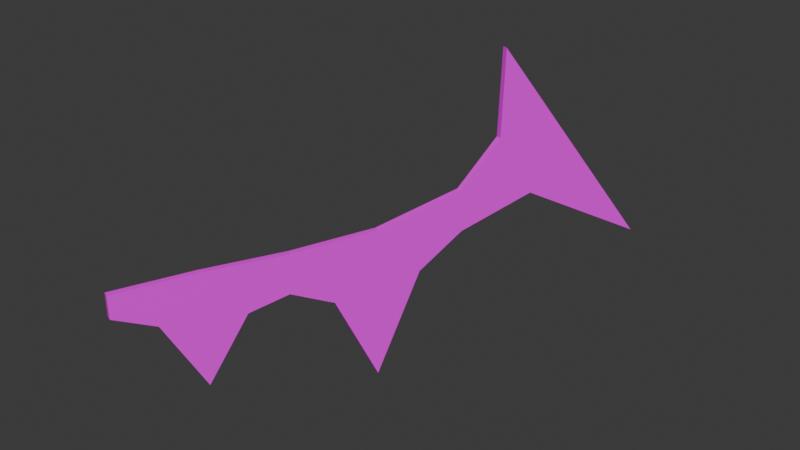 # Source: wingL.blend  (saved by Blender 4.4.30; exported with 4.5.12 LTS)
import bpy
from mathutils import Matrix  # noqa: F401  (used for matrix-valued properties, if any)

bpy.ops.wm.read_factory_settings(use_empty=True)
scene = bpy.context.scene
scene.name = 'Scene'

# ---- collections
col_collection = bpy.data.collections.new('Collection'); scene.collection.children.link(col_collection)

# ---- images (referenced by path relative to the original .blend; pixels are not part of the script)
import os
ASSET_DIR = os.environ.get("B2B_ASSET_DIR", "")  # directory of the original .blend (textures are referenced by path, not embedded)
HERE = os.path.dirname(os.path.abspath(__file__))  # packed textures are extracted next to this script under _unpacked/

def load_image(name, relpath, width, height, colorspace="sRGB"):
    """Load a texture the original file referenced (path relative to the .blend, or extracted next to this script)."""
    p = next((c for c in (os.path.join(HERE, relpath), os.path.join(ASSET_DIR, relpath)) if relpath and os.path.exists(c)), "")
    if p:
        img = bpy.data.images.load(p, check_existing=True)
        img.name = name
    else:  # same state as the original file: an image datablock whose file is absent (Cycles renders it pink)
        img = bpy.data.images.new(name, width, height)
        img.source = "FILE"
        img.filepath = "//" + (relpath or name)
    img.colorspace_settings.name = colorspace
    return img
img_wingl_png = load_image('wingL.png', 'wingL.png', 1024, 1024, 'sRGB')

# ---- materials (node trees are filled in below, after node groups)
mat_material_001 = bpy.data.materials.new('Material.001')
mat_material_001.roughness = 0.5

# ---- material node trees
mat_material_001.use_nodes = True; mat_material_001.node_tree.nodes.clear()
_N = mat_material_001.node_tree.nodes; _L = mat_material_001.node_tree.links
n0 = _N.new('ShaderNodeBsdfPrincipled'); n0.name = 'プリンシプルBSDF'; n0.location = (0, 300)
n0.inputs[3].default_value = 1.45
n0.inputs[27].default_value = (0.0, 0.0, 0.0, 1.0)
n0.inputs[28].default_value = 1.0
n1 = _N.new('ShaderNodeOutputMaterial'); n1.name = 'マテリアル出力'; n1.location = (280, 300)
n2 = _N.new('ShaderNodeTexImage'); n2.name = '画像テクスチャ'; n2.location = (-480, 300)
n2.image = img_wingl_png
_L.new(n0.outputs[0], n1.inputs[0])
_L.new(n2.outputs[0], n0.inputs[0])
n1.is_active_output = True

# ---- world
world_world = bpy.data.worlds.new('World'); scene.world = world_world
world_world.use_nodes = True; world_world.node_tree.nodes.clear()
_N = world_world.node_tree.nodes; _L = world_world.node_tree.links
n0 = _N.new('ShaderNodeOutputWorld'); n0.name = 'World Output'; n0.location = (300, 300)
n1 = _N.new('ShaderNodeBackground'); n1.name = 'Background'; n1.location = (10, 300)
n1.inputs[0].default_value = (0.05088, 0.05088, 0.05088, 1.0)
_L.new(n1.outputs[0], n0.inputs[0])
n0.is_active_output = True
world_world.color = (0.05088, 0.05088, 0.05088)
world_world.sun_shadow_jitter_overblur = 0.0

# ---- meshes
me_001 = bpy.data.meshes.new('平面.001')
me_001.from_pydata([(-0.005146, 0.008694, -0.02689), (0.6779, 1.691, -0.1893), (-0.005146, 0.008694, 0.04946), (0.4704, 1.18, 0.554), (0.09431, 0.2536, -0.332), (0.195, 0.5016, -0.09411), (0.3042, 0.7706, -0.4702), (0.4175, 1.049, -0.02695), (0.4148, 1.043, 0.1158), (0.3063, 0.7756, 0.04777), (0.1984, 0.51, 0.04016), (0.09467, 0.2545, 0.05009), (0.467, 1.171, 0.264), (0.5137, 1.286, 0.05062), (0.3609, 0.91, -0.1318), (0.3605, 0.9092, 0.08177), (0.2496, 0.6361, -0.1654), (0.2523, 0.6428, 0.04397), (0.1447, 0.3776, -0.1223), (0.1465, 0.3823, 0.04513), (0.04476, 0.1316, 0.04978), (0.04458, 0.1312, -0.08873), (0.01338, 0.001169, -0.02689), (0.6965, 1.683, -0.1893), (0.01338, 0.001169, 0.04946), (0.4889, 1.172, 0.554), (0.1128, 0.2461, -0.332), (0.2135, 0.4941, -0.09411), (0.3228, 0.7631, -0.4702), (0.436, 1.042, -0.02695), (0.4333, 1.035, 0.1158), (0.3248, 0.7681, 0.04777), (0.217, 0.5025, 0.04016), (0.1132, 0.247, 0.05009), (0.4855, 1.164, 0.264), (0.5322, 1.279, 0.05062), (0.3794, 0.9025, -0.1318), (0.3791, 0.9017, 0.08177), (0.2682, 0.6286, -0.1654), (0.2709, 0.6353, 0.04397), (0.1632, 0.3701, -0.1223), (0.1651, 0.3747, 0.04513), (0.0633, 0.1241, 0.04978), (0.06311, 0.1236, -0.08873)], [], [(21, 11, 4), (19, 5, 18), (16, 9, 6), (15, 7, 14), (13, 8, 12), (3, 13, 12), (9, 14, 6), (5, 17, 16), (11, 18, 4), (0, 20, 21), (43, 33, 42), (27, 41, 40), (38, 31, 39), (29, 37, 36), (30, 35, 34), (25, 35, 23), (36, 31, 28), (27, 39, 32), (40, 33, 26), (22, 42, 24), (2, 22, 24), (3, 23, 1), (20, 24, 42), (21, 26, 43), (5, 40, 18), (6, 38, 16), (14, 29, 36), (12, 30, 34), (7, 35, 29), (9, 37, 15), (17, 32, 39), (19, 33, 41), (3, 34, 25), (1, 35, 13), (14, 28, 6), (15, 30, 8), (5, 38, 27), (17, 31, 9), (4, 40, 26), (10, 41, 32), (11, 42, 33), (0, 43, 22), (21, 20, 11), (19, 10, 5), (16, 17, 9), (15, 8, 7), (13, 7, 8), (3, 1, 13), (9, 15, 14), (5, 10, 17), (11, 19, 18), (0, 2, 20), (43, 26, 33), (27, 32, 41), (38, 28, 31), (29, 30, 37), (30, 29, 35), (25, 34, 35), (36, 37, 31), (27, 38, 39), (40, 41, 33), (22, 43, 42), (2, 0, 22), (3, 25, 23), (20, 2, 24), (21, 4, 26), (5, 27, 40), (6, 28, 38), (14, 7, 29), (12, 8, 30), (7, 13, 35), (9, 31, 37), (17, 10, 32), (19, 11, 33), (3, 12, 34), (1, 23, 35), (14, 36, 28), (15, 37, 30), (5, 16, 38), (17, 39, 31), (4, 18, 40), (10, 19, 41), (11, 20, 42), (0, 21, 43)])
me_001.polygons.foreach_set('use_smooth', [True] * 84)
_k = set([(0, 2), (0, 21), (0, 22), (1, 3), (1, 13), (1, 23), (2, 20), (2, 24), (3, 12), (3, 25), (4, 18), (4, 21), (4, 26), (5, 16), (5, 18), (5, 27), (6, 14), (6, 16), (6, 28), (7, 13), (7, 14), (7, 29), (8, 12), (8, 15), (8, 30), (9, 15), (9, 17), (9, 31), (10, 17), (10, 19), (10, 32), (11, 19), (11, 20), (11, 33), (12, 34), (13, 35), (14, 36), (16, 38), (18, 40), (21, 43), (22, 24), (22, 43), (23, 25), (23, 35), (24, 42), (25, 34), (26, 40), (26, 43), (27, 38), (27, 40), (28, 36), (28, 38), (29, 35), (29, 36), (30, 34), (30, 37), (31, 37), (31, 39), (32, 39), (32, 41), (33, 41), (33, 42)])
me_001.attributes.new('sharp_edge', 'BOOLEAN', 'EDGE').data.foreach_set('value', [ (min(e.vertices), max(e.vertices)) in _k for e in me_001.edges])
_uv = me_001.uv_layers.new(name='UVMap')
_uv.uv.foreach_set('vector', [0.7109, 0.5607, 0.6842, 0.5019, 0.8032, 0.5498, 0.7029, 0.4595, 0.7623, 0.4367, 0.7545, 0.4819, 0.8026, 0.4003, 0.7549, 0.3268, 0.9158, 0.393, 0.7622, 0.2776, 0.815, 0.2439, 0.829, 0.3039, 0.8226, 0.1545, 0.7696, 0.2284, 0.7406, 0.1666, 0.6513, 0.1277, 0.8226, 0.1545, 0.7406, 0.1666, 0.7549, 0.3268, 0.829, 0.3039, 0.9158, 0.393, 0.7623, 0.4367, 0.7382, 0.372, 0.8026, 0.4003, 0.6842, 0.5019, 0.7545, 0.4819, 0.8032, 0.5498, 0.6751, 0.5942, 0.6677, 0.5433, 0.7109, 0.5607, 0.4954, 0.5607, 0.5221, 0.5019, 0.5385, 0.5433, 0.4439, 0.4367, 0.5034, 0.4595, 0.4518, 0.4819, 0.4036, 0.4003, 0.4513, 0.3268, 0.468, 0.372, 0.3913, 0.2439, 0.444, 0.2776, 0.3773, 0.3039, 0.4366, 0.2284, 0.3836, 0.1545, 0.4656, 0.1666, 0.5549, 0.1277, 0.3836, 0.1545, 0.2544, 0.0482, 0.3773, 0.3039, 0.4513, 0.3268, 0.2905, 0.393, 0.4439, 0.4367, 0.468, 0.372, 0.4847, 0.4171, 0.4518, 0.4819, 0.5221, 0.5019, 0.403, 0.5498, 0.5311, 0.5942, 0.5385, 0.5433, 0.5549, 0.5847, 0.1513, 0.07384, 0.158, 0.0482, 0.158, 0.07384, 0.1513, 0.617, 0.158, 0.9278, 0.1513, 0.9278, 0.1513, 0.1184, 0.158, 0.07384, 0.158, 0.1184, 0.0482, 0.8813, 0.05492, 0.7883, 0.05492, 0.8813, 0.0482, 0.6589, 0.05492, 0.7048, 0.0482, 0.7048, 0.0482, 0.4912, 0.05492, 0.6046, 0.0482, 0.6046, 0.0482, 0.3668, 0.05492, 0.3052, 0.05492, 0.3668, 0.1513, 0.5196, 0.158, 0.4514, 0.158, 0.5196, 0.0482, 0.3052, 0.05492, 0.2155, 0.05492, 0.3052, 0.1513, 0.3519, 0.158, 0.4016, 0.1513, 0.4016, 0.1513, 0.3037, 0.158, 0.2556, 0.158, 0.3037, 0.1513, 0.2093, 0.158, 0.1629, 0.158, 0.2093, 0.1513, 0.617, 0.158, 0.5196, 0.158, 0.617, 0.0482, 0.0482, 0.05492, 0.2155, 0.0482, 0.2155, 0.0482, 0.3668, 0.05492, 0.4912, 0.0482, 0.4912, 0.1513, 0.4016, 0.158, 0.4514, 0.1513, 0.4514, 0.0482, 0.6589, 0.05492, 0.6046, 0.05492, 0.6589, 0.1513, 0.3037, 0.158, 0.3519, 0.1513, 0.3519, 0.0482, 0.7883, 0.05492, 0.7048, 0.05492, 0.7883, 0.1513, 0.2556, 0.158, 0.2093, 0.158, 0.2556, 0.1513, 0.1629, 0.158, 0.1184, 0.158, 0.1629, 0.0482, 0.9303, 0.05492, 0.8813, 0.05492, 0.9303, 0.7109, 0.5607, 0.6677, 0.5433, 0.6842, 0.5019, 0.7029, 0.4595, 0.7216, 0.4171, 0.7623, 0.4367, 0.8026, 0.4003, 0.7382, 0.372, 0.7549, 0.3268, 0.7622, 0.2776, 0.7696, 0.2284, 0.815, 0.2439, 0.8226, 0.1545, 0.815, 0.2439, 0.7696, 0.2284, 0.6513, 0.1277, 0.9518, 0.0482, 0.8226, 0.1545, 0.7549, 0.3268, 0.7622, 0.2776, 0.829, 0.3039, 0.7623, 0.4367, 0.7216, 0.4171, 0.7382, 0.372, 0.6842, 0.5019, 0.7029, 0.4595, 0.7545, 0.4819, 0.6751, 0.5942, 0.6513, 0.5847, 0.6677, 0.5433, 0.4954, 0.5607, 0.403, 0.5498, 0.5221, 0.5019, 0.4439, 0.4367, 0.4847, 0.4171, 0.5034, 0.4595, 0.4036, 0.4003, 0.2905, 0.393, 0.4513, 0.3268, 0.3913, 0.2439, 0.4366, 0.2284, 0.444, 0.2776, 0.4366, 0.2284, 0.3913, 0.2439, 0.3836, 0.1545, 0.5549, 0.1277, 0.4656, 0.1666, 0.3836, 0.1545, 0.3773, 0.3039, 0.444, 0.2776, 0.4513, 0.3268, 0.4439, 0.4367, 0.4036, 0.4003, 0.468, 0.372, 0.4518, 0.4819, 0.5034, 0.4595, 0.5221, 0.5019, 0.5311, 0.5942, 0.4954, 0.5607, 0.5385, 0.5433, 0.1513, 0.07384, 0.1513, 0.0482, 0.158, 0.0482, 0.1513, 0.617, 0.158, 0.617, 0.158, 0.9278, 0.1513, 0.1184, 0.1513, 0.07384, 0.158, 0.07384, 0.0482, 0.8813, 0.0482, 0.7883, 0.05492, 0.7883, 0.0482, 0.6589, 0.05492, 0.6589, 0.05492, 0.7048, 0.0482, 0.4912, 0.05492, 0.4912, 0.05492, 0.6046, 0.0482, 0.3668, 0.0482, 0.3052, 0.05492, 0.3052, 0.1513, 0.5196, 0.1513, 0.4514, 0.158, 0.4514, 0.0482, 0.3052, 0.0482, 0.2155, 0.05492, 0.2155, 0.1513, 0.3519, 0.158, 0.3519, 0.158, 0.4016, 0.1513, 0.3037, 0.1513, 0.2556, 0.158, 0.2556, 0.1513, 0.2093, 0.1513, 0.1629, 0.158, 0.1629, 0.1513, 0.617, 0.1513, 0.5196, 0.158, 0.5196, 0.0482, 0.0482, 0.05492, 0.0482, 0.05492, 0.2155, 0.0482, 0.3668, 0.05492, 0.3668, 0.05492, 0.4912, 0.1513, 0.4016, 0.158, 0.4016, 0.158, 0.4514, 0.0482, 0.6589, 0.0482, 0.6046, 0.05492, 0.6046, 0.1513, 0.3037, 0.158, 0.3037, 0.158, 0.3519, 0.0482, 0.7883, 0.0482, 0.7048, 0.05492, 0.7048, 0.1513, 0.2556, 0.1513, 0.2093, 0.158, 0.2093, 0.1513, 0.1629, 0.1513, 0.1184, 0.158, 0.1184, 0.0482, 0.9303, 0.0482, 0.8813, 0.05492, 0.8813])
me_001.materials.append(mat_material_001)
me_001.update()
me_001.normals_split_custom_set([tuple(v) for v in zip(*[iter([-0.9265, 0.3762, -7.271e-07, -0.9265, 0.3762, -1.695e-06, -0.9265, 0.3762, -5.883e-07, -0.9265, 0.3762, -3.623e-06, -0.9265, 0.3762, -1.743e-06, -0.9265, 0.3762, -2.433e-06, -0.9265, 0.3762, -4.898e-07, -0.9265, 0.3762, -8.304e-07, -0.9265, 0.3762, -1.17e-06, -0.9265, 0.3762, 1.69e-07, -0.9265, 0.3762, 1.911e-06, -0.9265, 0.3762, -1.161e-06, -0.9265, 0.3762, -3.69e-07, -0.9265, 0.3762, 2.236e-06, -0.9265, 0.3762, -1.486e-07, -0.9265, 0.3762, -5.205e-07, -0.9265, 0.3762, -3.69e-07, -0.9265, 0.3762, -1.486e-07, -0.9265, 0.3762, -8.304e-07, -0.9265, 0.3762, -1.161e-06, -0.9265, 0.3762, -1.17e-06, -0.9265, 0.3762, -1.743e-06, -0.9265, 0.3762, -2.695e-07, -0.9265, 0.3762, -4.898e-07, -0.9265, 0.3762, -1.695e-06, -0.9265, 0.3762, -2.433e-06, -0.9265, 0.3762, -5.883e-07, -0.9265, 0.3762, -3.957e-07, -0.9265, 0.3762, -7.324e-07, -0.9265, 0.3762, -7.271e-07, 0.9265, -0.3762, -1.095e-06, 0.9265, -0.3762, -1.697e-06, 0.9265, -0.3762, -1.522e-06, 0.9265, -0.3762, -1.496e-06, 0.9265, -0.3762, -3.113e-06, 0.9265, -0.3762, -2.143e-06, 0.9265, -0.3762, -4.371e-07, 0.9265, -0.3762, -1.254e-06, 0.9265, -0.3762, -2.19e-07, 0.9265, -0.3762, 9.367e-07, 0.9265, -0.3762, -1.191e-06, 0.9265, -0.3762, -1.619e-06, 0.9265, -0.3762, 1.988e-06, 0.9265, -0.3762, 5.745e-07, 0.9265, -0.3762, 1.883e-07, 0.9265, -0.3762, 5.126e-07, 0.9265, -0.3762, 5.745e-07, 0.9265, -0.3762, 4.654e-07, 0.9265, -0.3762, -1.619e-06, 0.9265, -0.3762, -1.254e-06, 0.9265, -0.3762, -7.341e-07, 0.9265, -0.3762, -1.496e-06, 0.9265, -0.3762, -2.19e-07, 0.9265, -0.3762, -1.082e-06, 0.9265, -0.3762, -2.143e-06, 0.9265, -0.3762, -1.697e-06, 0.9265, -0.3762, -3.855e-07, 0.9265, -0.3762, -8.864e-07, 0.9265, -0.3762, -1.522e-06, 0.9265, -0.3762, -4.597e-08, -0.3762, -0.9265, 6.349e-08, -0.3762, -0.9265, 7.375e-08, -0.3762, -0.9265, 6.1e-08, 0.3021, 0.744, 0.596, 0.3021, 0.744, 0.596, 0.3021, 0.744, 0.596, -0.0008864, -0.002183, 1.0, -0.0008878, -0.002186, 1.0, -0.0008863, -0.002183, 1.0, -0.3306, -0.8141, -0.4774, -0.3306, -0.8141, -0.4774, -0.3306, -0.8141, -0.4774, 0.07765, 0.1912, -0.9785, 0.07765, 0.1912, -0.9785, 0.07765, 0.1912, -0.9785, -0.3397, -0.8365, -0.4299, -0.3397, -0.8365, -0.4299, -0.3397, -0.8365, -0.4299, 0.2151, 0.5296, -0.8205, 0.2151, 0.5296, -0.8205, 0.2151, 0.5296, -0.8205, -0.2747, -0.6765, 0.6833, -0.2747, -0.6765, 0.6832, -0.2747, -0.6765, 0.6833, 0.1092, 0.2689, -0.957, 0.1092, 0.2689, -0.957, 0.1092, 0.2689, -0.957, -0.08632, -0.2126, 0.9733, -0.08632, -0.2126, 0.9733, -0.08632, -0.2126, 0.9733, -0.00998, -0.02458, 0.9996, -0.009979, -0.02458, 0.9996, -0.00998, -0.02458, 0.9996, 0.01353, 0.03332, 0.9994, 0.01353, 0.03332, 0.9994, 0.01353, 0.03332, 0.9994, -0.376, -0.9261, 0.03134, -0.376, -0.9261, 0.03134, -0.376, -0.9261, 0.03134, -0.1812, -0.4462, -0.8764, -0.1812, -0.4462, -0.8764, -0.1812, -0.4462, -0.8764, 0.3438, 0.8466, -0.4063, 0.3438, 0.8466, -0.4063, 0.3438, 0.8466, -0.4063, -0.08632, -0.2126, 0.9733, -0.08632, -0.2126, 0.9733, -0.08632, -0.2126, 0.9733, -0.1658, -0.4083, -0.8976, -0.1658, -0.4083, -0.8976, -0.1658, -0.4083, -0.8976, -0.00998, -0.02458, 0.9996, -0.00998, -0.02458, 0.9996, -0.00998, -0.02458, 0.9996, 0.3171, 0.7809, -0.5381, 0.3171, 0.7809, -0.5381, 0.3171, 0.7809, -0.5381, 0.01353, 0.03332, 0.9994, 0.01353, 0.03332, 0.9994, 0.01353, 0.03332, 0.9994, -0.0008846, -0.002179, 1.0, -0.0008863, -0.002183, 1.0, -0.0008845, -0.002179, 1.0, -0.1594, -0.3926, -0.9058, -0.1594, -0.3926, -0.9058, -0.1594, -0.3926, -0.9058, -0.9265, 0.3762, -7.271e-07, -0.9265, 0.3762, -7.324e-07, -0.9265, 0.3762, -1.695e-06, -0.9265, 0.3762, -3.623e-06, -0.9265, 0.3762, -1.829e-06, -0.9265, 0.3762, -1.743e-06, -0.9265, 0.3762, -4.898e-07, -0.9265, 0.3762, -2.695e-07, -0.9265, 0.3762, -8.304e-07, -0.9265, 0.3762, 1.69e-07, -0.9265, 0.3762, 2.236e-06, -0.9265, 0.3762, 1.911e-06, -0.9265, 0.3762, -3.69e-07, -0.9265, 0.3762, 1.911e-06, -0.9265, 0.3762, 2.236e-06, -0.9265, 0.3762, -5.205e-07, -0.9265, 0.3762, -1.086e-06, -0.9265, 0.3762, -3.69e-07, -0.9265, 0.3762, -8.304e-07, -0.9265, 0.3762, 1.69e-07, -0.9265, 0.3762, -1.161e-06, -0.9265, 0.3762, -1.743e-06, -0.9265, 0.3762, -1.829e-06, -0.9265, 0.3762, -2.695e-07, -0.9265, 0.3762, -1.695e-06, -0.9265, 0.3762, -3.623e-06, -0.9265, 0.3762, -2.433e-06, -0.9265, 0.3762, -3.957e-07, -0.9265, 0.3762, 0.0, -0.9265, 0.3762, -7.324e-07, 0.9265, -0.3762, -1.095e-06, 0.9265, -0.3762, -3.855e-07, 0.9265, -0.3762, -1.697e-06, 0.9265, -0.3762, -1.496e-06, 0.9265, -0.3762, -1.082e-06, 0.9265, -0.3762, -3.113e-06, 0.9265, -0.3762, -4.371e-07, 0.9265, -0.3762, -7.341e-07, 0.9265, -0.3762, -1.254e-06, 0.9265, -0.3762, 9.367e-07, 0.9265, -0.3762, 1.988e-06, 0.9265, -0.3762, -1.191e-06, 0.9265, -0.3762, 1.988e-06, 0.9265, -0.3762, 9.367e-07, 0.9265, -0.3762, 5.745e-07, 0.9265, -0.3762, 5.126e-07, 0.9265, -0.3762, 1.883e-07, 0.9265, -0.3762, 5.745e-07, 0.9265, -0.3762, -1.619e-06, 0.9265, -0.3762, -1.191e-06, 0.9265, -0.3762, -1.254e-06, 0.9265, -0.3762, -1.496e-06, 0.9265, -0.3762, -4.371e-07, 0.9265, -0.3762, -2.19e-07, 0.9265, -0.3762, -2.143e-06, 0.9265, -0.3762, -3.113e-06, 0.9265, -0.3762, -1.697e-06, 0.9265, -0.3762, -8.864e-07, 0.9265, -0.3762, -1.095e-06, 0.9265, -0.3762, -1.522e-06, -0.3762, -0.9265, 6.349e-08, -0.3762, -0.9265, 7.624e-08, -0.3762, -0.9265, 7.375e-08, 0.3021, 0.744, 0.596, 0.3021, 0.744, 0.596, 0.3021, 0.744, 0.596, -0.0008864, -0.002183, 1.0, -0.0008878, -0.002186, 1.0, -0.0008878, -0.002186, 1.0, -0.3306, -0.8141, -0.4774, -0.3306, -0.8141, -0.4774, -0.3306, -0.8141, -0.4774, 0.07765, 0.1912, -0.9785, 0.07765, 0.1912, -0.9785, 0.07765, 0.1912, -0.9785, -0.3397, -0.8365, -0.4299, -0.3397, -0.8365, -0.4299, -0.3397, -0.8365, -0.4299, 0.2151, 0.5296, -0.8205, 0.2151, 0.5296, -0.8205, 0.2151, 0.5296, -0.8205, -0.2747, -0.6765, 0.6833, -0.2747, -0.6765, 0.6832, -0.2747, -0.6765, 0.6832, 0.1092, 0.2689, -0.957, 0.1092, 0.2689, -0.957, 0.1092, 0.2689, -0.957, -0.08632, -0.2126, 0.9733, -0.08632, -0.2126, 0.9733, -0.08632, -0.2126, 0.9733, -0.00998, -0.02458, 0.9996, -0.009978, -0.02458, 0.9996, -0.009979, -0.02458, 0.9996, 0.01353, 0.03332, 0.9994, 0.01353, 0.03332, 0.9994, 0.01353, 0.03332, 0.9994, -0.376, -0.9261, 0.03134, -0.376, -0.9261, 0.03134, -0.376, -0.9261, 0.03134, -0.1812, -0.4462, -0.8764, -0.1812, -0.4462, -0.8764, -0.1812, -0.4462, -0.8764, 0.3438, 0.8466, -0.4063, 0.3438, 0.8466, -0.4063, 0.3438, 0.8466, -0.4063, -0.08632, -0.2126, 0.9733, -0.08632, -0.2126, 0.9733, -0.08632, -0.2126, 0.9733, -0.1658, -0.4083, -0.8976, -0.1658, -0.4083, -0.8976, -0.1658, -0.4083, -0.8976, -0.00998, -0.02458, 0.9996, -0.00998, -0.02458, 0.9996, -0.00998, -0.02458, 0.9996, 0.3171, 0.7809, -0.5381, 0.3171, 0.7809, -0.5381, 0.3171, 0.7809, -0.5381, 0.01353, 0.03332, 0.9994, 0.01353, 0.03332, 0.9994, 0.01353, 0.03332, 0.9994, -0.0008846, -0.002179, 1.0, -0.0008864, -0.002183, 1.0, -0.0008863, -0.002183, 1.0, -0.1594, -0.3926, -0.9058, -0.1594, -0.3926, -0.9058, -0.1594, -0.3926, -0.9058])] * 3)])

# ---- objects
ob_001 = bpy.data.objects.new('平面.001', me_001)

# ---- transforms, parenting, visibility, modifiers, constraints
ob_001.location = (0.0, 0.0, 0.0)

# ---- collection membership
col_collection.objects.link(ob_001)

# ---- scene / render settings (as saved in the file)
scene.frame_start = 1; scene.frame_end = 250; scene.frame_set(1)
scene.render.engine = 'BLENDER_EEVEE_NEXT'
bpy.context.view_layer.update()

# ---- added for rendering (the .blend has no active camera and no usable light): camera, sun
cam_auto = bpy.data.cameras.new('AutoCamera')
cam_auto.lens = 50.0
cam_auto.sensor_width = 36.0
cam_auto.clip_end = 1000.0
ob_auto_camera = bpy.data.objects.new('AutoCamera', cam_auto)
scene.collection.objects.link(ob_auto_camera)
ob_auto_camera.location = (2.28568, -1.48197, 1.59392)
ob_auto_camera.rotation_euler = (1.09748, -7.21219e-08, 0.694738)
scene.camera = ob_auto_camera
light_auto_sun = bpy.data.lights.new('AutoSun', 'SUN')
light_auto_sun.energy = 3.0
light_auto_sun.angle = 0.0523599
ob_auto_sun = bpy.data.objects.new('AutoSun', light_auto_sun)
scene.collection.objects.link(ob_auto_sun)
ob_auto_sun.rotation_euler = (0.872665, 0.174533, 0.523599)
bpy.context.view_layer.update()
